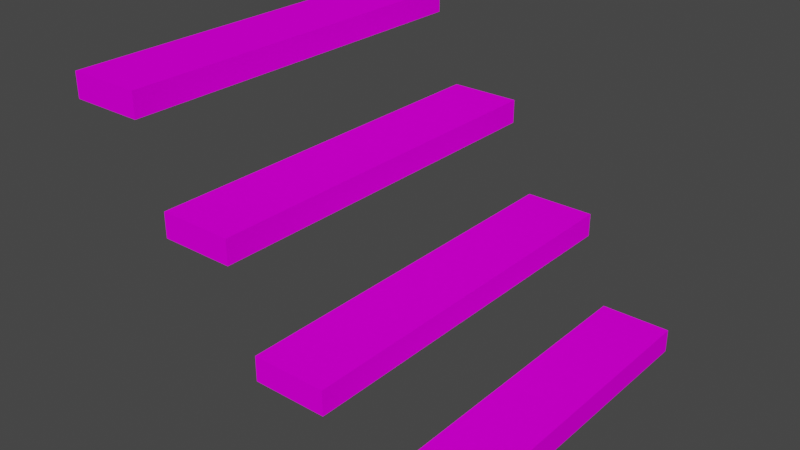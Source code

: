 # Source: stairs.blend  (saved by Blender 2.90.8; exported with 4.5.12 LTS)
import bpy
from mathutils import Matrix  # noqa: F401  (used for matrix-valued properties, if any)

bpy.ops.wm.read_factory_settings(use_empty=True)
scene = bpy.context.scene
scene.name = 'Scene'

# ---- collections
col_collection = bpy.data.collections.new('Collection'); scene.collection.children.link(col_collection)

# ---- images (referenced by path relative to the original .blend; pixels are not part of the script)
import os
ASSET_DIR = os.environ.get("B2B_ASSET_DIR", "")  # directory of the original .blend (textures are referenced by path, not embedded)
HERE = os.path.dirname(os.path.abspath(__file__))  # packed textures are extracted next to this script under _unpacked/

def load_image(name, relpath, width, height, colorspace="sRGB"):
    """Load a texture the original file referenced (path relative to the .blend, or extracted next to this script)."""
    p = next((c for c in (os.path.join(HERE, relpath), os.path.join(ASSET_DIR, relpath)) if relpath and os.path.exists(c)), "")
    if p:
        img = bpy.data.images.load(p, check_existing=True)
        img.name = name
    else:  # same state as the original file: an image datablock whose file is absent (Cycles renders it pink)
        img = bpy.data.images.new(name, width, height)
        img.source = "FILE"
        img.filepath = "//" + (relpath or name)
    img.colorspace_settings.name = colorspace
    return img
img_stairs_png = load_image('stairs.png', 'stairs.png', 1024, 1024, 'sRGB')

# ---- materials (node trees are filled in below, after node groups)
mat_palette = bpy.data.materials.new('palette')
mat_palette.use_transparent_shadow = False
mat_palette.diffuse_color = (1.0, 1.0, 1.0, 1.0)
mat_palette.roughness = 1.0
mat_palette.specular_intensity = 0.0

# ---- material node trees
mat_palette.use_nodes = True; mat_palette.node_tree.nodes.clear()
_N = mat_palette.node_tree.nodes; _L = mat_palette.node_tree.links
n0 = _N.new('ShaderNodeBsdfPrincipled'); n0.name = 'Principled BSDF'; n0.location = (10, 300)
n0.distribution = 'GGX'
n0.subsurface_method = 'BURLEY'
n0.inputs[2].default_value = 1.0
n0.inputs[3].default_value = 1.45
n0.inputs[13].default_value = 0.0
n0.inputs[27].default_value = (0.0, 0.0, 0.0, 1.0)
n0.inputs[28].default_value = 1.0
n1 = _N.new('ShaderNodeOutputMaterial'); n1.name = 'Material Output'; n1.location = (300, 300)
n2 = _N.new('ShaderNodeTexImage'); n2.name = 'Image Texture'; n2.location = (-300, 600)
n2.image = img_stairs_png
_L.new(n0.outputs[0], n1.inputs[0])
_L.new(n2.outputs[0], n0.inputs[0])
n1.is_active_output = True

# ---- world
world_world = bpy.data.worlds.new('World'); scene.world = world_world
world_world.use_nodes = True; world_world.node_tree.nodes.clear()
_N = world_world.node_tree.nodes; _L = world_world.node_tree.links
n0 = _N.new('ShaderNodeOutputWorld'); n0.name = 'World Output'; n0.location = (300, 300)
n1 = _N.new('ShaderNodeBackground'); n1.name = 'Background'; n1.location = (10, 300)
n1.inputs[0].default_value = (0.05088, 0.05088, 0.05088, 1.0)
_L.new(n1.outputs[0], n0.inputs[0])
n0.is_active_output = True
world_world.color = (0.05088, 0.05088, 0.05088)
world_world.use_sun_shadow = False
world_world.sun_shadow_jitter_overblur = 0.0

# ---- meshes
me_start = bpy.data.meshes.new('start')
me_start.from_pydata([(-0.75, 0.65, 0.8), (-0.75, 0.55, -0.8), (-0.75, 0.55, 0.8), (-0.75, 0.65, -0.8), (-0.35, 0.25, 0.8), (-0.35, 0.15, -0.8), (-0.35, 0.15, 0.8), (-0.35, 0.25, -0.8), (0.05, -0.15, 0.8), (0.05, -0.25, -0.8), (0.05, -0.25, 0.8), (0.05, -0.15, -0.8), (0.45, -0.55, 0.8), (0.45, -0.65, -0.8), (0.45, -0.65, 0.8), (0.45, -0.55, -0.8), (-0.45, 0.55, 0.8), (-0.45, 0.55, -0.8), (-0.45, 0.65, 0.8), (-0.45, 0.65, -0.8), (-0.05, 0.15, 0.8), (-0.05, 0.15, -0.8), (-0.05, 0.25, 0.8), (-0.05, 0.25, -0.8), (0.35, -0.25, 0.8), (0.35, -0.25, -0.8), (0.35, -0.15, 0.8), (0.35, -0.15, -0.8), (0.75, -0.65, 0.8), (0.75, -0.65, -0.8), (0.75, -0.55, 0.8), (0.75, -0.55, -0.8), (-0.45, 0.55, 0.8), (-0.75, 0.65, 0.8), (-0.75, 0.55, 0.8), (-0.45, 0.65, 0.8), (-0.05, 0.15, 0.8), (-0.35, 0.25, 0.8), (-0.35, 0.15, 0.8), (-0.05, 0.25, 0.8), (0.35, -0.25, 0.8), (0.05, -0.15, 0.8), (0.05, -0.25, 0.8), (0.35, -0.15, 0.8), (0.75, -0.65, 0.8), (0.45, -0.55, 0.8), (0.45, -0.65, 0.8), (0.75, -0.55, 0.8), (-0.75, 0.55, -0.8), (-0.75, 0.65, -0.8), (-0.45, 0.55, -0.8), (-0.45, 0.65, -0.8), (-0.35, 0.15, -0.8), (-0.35, 0.25, -0.8), (-0.05, 0.15, -0.8), (-0.05, 0.25, -0.8), (0.05, -0.25, -0.8), (0.05, -0.15, -0.8), (0.35, -0.25, -0.8), (0.35, -0.15, -0.8), (0.45, -0.65, -0.8), (0.45, -0.55, -0.8), (0.75, -0.65, -0.8), (0.75, -0.55, -0.8), (0.45, -0.65, -0.8), (0.75, -0.65, 0.8), (0.45, -0.65, 0.8), (0.75, -0.65, -0.8), (0.05, -0.25, -0.8), (0.35, -0.25, 0.8), (0.05, -0.25, 0.8), (0.35, -0.25, -0.8), (-0.35, 0.15, -0.8), (-0.05, 0.15, 0.8), (-0.35, 0.15, 0.8), (-0.05, 0.15, -0.8), (-0.75, 0.55, -0.8), (-0.45, 0.55, 0.8), (-0.75, 0.55, 0.8), (-0.45, 0.55, -0.8), (0.45, -0.55, 0.8), (0.75, -0.55, 0.8), (0.45, -0.55, -0.8), (0.75, -0.55, -0.8), (0.05, -0.15, 0.8), (0.35, -0.15, 0.8), (0.05, -0.15, -0.8), (0.35, -0.15, -0.8), (-0.35, 0.25, 0.8), (-0.05, 0.25, 0.8), (-0.35, 0.25, -0.8), (-0.05, 0.25, -0.8), (-0.75, 0.65, 0.8), (-0.45, 0.65, 0.8), (-0.75, 0.65, -0.8), (-0.45, 0.65, -0.8)], [], [(7, 5, 6, 4), (11, 9, 10, 8), (15, 13, 14, 12), (17, 19, 18, 16), (21, 23, 22, 20), (25, 27, 26, 24), (29, 31, 30, 28), (35, 33, 34, 32), (39, 37, 38, 36), (43, 41, 42, 40), (47, 45, 46, 44), (49, 51, 50, 48), (53, 55, 54, 52), (57, 59, 58, 56), (61, 63, 62, 60), (67, 65, 66, 64), (71, 69, 70, 68), (75, 73, 74, 72), (79, 77, 78, 76), (81, 83, 82, 80), (85, 87, 86, 84), (89, 91, 90, 88), (93, 95, 94, 92), (3, 1, 2, 0)])
me_start.polygons.foreach_set('use_smooth', [True] * 24)
_uv = me_start.uv_layers.new(name='UVMap')
_uv.uv.foreach_set('vector', [0.005859, 0.5, 0.005859, 0.5, 0.005859, 0.5, 0.005859, 0.5, 0.005859, 0.5, 0.005859, 0.5, 0.005859, 0.5, 0.005859, 0.5, 0.005859, 0.5, 0.005859, 0.5, 0.005859, 0.5, 0.005859, 0.5, 0.005859, 0.5, 0.005859, 0.5, 0.005859, 0.5, 0.005859, 0.5, 0.005859, 0.5, 0.005859, 0.5, 0.005859, 0.5, 0.005859, 0.5, 0.005859, 0.5, 0.005859, 0.5, 0.005859, 0.5, 0.005859, 0.5, 0.005859, 0.5, 0.005859, 0.5, 0.005859, 0.5, 0.005859, 0.5, 0.005859, 0.5, 0.005859, 0.5, 0.005859, 0.5, 0.005859, 0.5, 0.005859, 0.5, 0.005859, 0.5, 0.005859, 0.5, 0.005859, 0.5, 0.005859, 0.5, 0.005859, 0.5, 0.005859, 0.5, 0.005859, 0.5, 0.005859, 0.5, 0.005859, 0.5, 0.005859, 0.5, 0.005859, 0.5, 0.005859, 0.5, 0.005859, 0.5, 0.005859, 0.5, 0.005859, 0.5, 0.005859, 0.5, 0.005859, 0.5, 0.005859, 0.5, 0.005859, 0.5, 0.005859, 0.5, 0.005859, 0.5, 0.005859, 0.5, 0.005859, 0.5, 0.005859, 0.5, 0.005859, 0.5, 0.005859, 0.5, 0.005859, 0.5, 0.005859, 0.5, 0.005859, 0.5, 0.005859, 0.5, 0.005859, 0.5, 0.005859, 0.5, 0.005859, 0.5, 0.005859, 0.5, 0.005859, 0.5, 0.005859, 0.5, 0.005859, 0.5, 0.005859, 0.5, 0.005859, 0.5, 0.005859, 0.5, 0.005859, 0.5, 0.005859, 0.5, 0.005859, 0.5, 0.005859, 0.5, 0.005859, 0.5, 0.005859, 0.5, 0.005859, 0.5, 0.005859, 0.5, 0.005859, 0.5, 0.005859, 0.5, 0.005859, 0.5, 0.005859, 0.5, 0.005859, 0.5, 0.005859, 0.5, 0.005859, 0.5, 0.005859, 0.5, 0.005859, 0.5, 0.005859, 0.5, 0.005859, 0.5, 0.005859, 0.5, 0.005859, 0.5, 0.005859, 0.5, 0.005859, 0.5])
me_start.materials.append(mat_palette)
me_start.use_remesh_fix_poles = True
me_start.use_remesh_preserve_attributes = False
me_start.use_mirror_vertex_groups = False
me_start.update()
me_start.normals_split_custom_set([tuple(v) for v in zip(*[iter([-1.0, 0.0, 0.0, -1.0, 0.0, 0.0, -1.0, 0.0, 0.0, -1.0, 0.0, 0.0, -1.0, 0.0, 0.0, -1.0, 0.0, 0.0, -1.0, 0.0, 0.0, -1.0, 0.0, 0.0, -1.0, 0.0, 0.0, -1.0, 0.0, 0.0, -1.0, 0.0, 0.0, -1.0, 0.0, 0.0, 1.0, 0.0, 0.0, 1.0, 0.0, 0.0, 1.0, 0.0, 0.0, 1.0, 0.0, 0.0, 1.0, 0.0, 0.0, 1.0, 0.0, 0.0, 1.0, 0.0, 0.0, 1.0, 0.0, 0.0, 1.0, 0.0, 0.0, 1.0, 0.0, 0.0, 1.0, 0.0, 0.0, 1.0, 0.0, 0.0, 1.0, 0.0, 0.0, 1.0, 0.0, 0.0, 1.0, 0.0, 0.0, 1.0, 0.0, 0.0, 0.0, 0.0, 1.0, 0.0, 0.0, 1.0, 0.0, 0.0, 1.0, 0.0, 0.0, 1.0, 0.0, 0.0, 1.0, 0.0, 0.0, 1.0, 0.0, 0.0, 1.0, 0.0, 0.0, 1.0, 0.0, 0.0, 1.0, 0.0, 0.0, 1.0, 0.0, 0.0, 1.0, 0.0, 0.0, 1.0, 0.0, 0.0, 1.0, 0.0, 0.0, 1.0, 0.0, 0.0, 1.0, 0.0, 0.0, 1.0, 0.0, 0.0, -1.0, 0.0, 0.0, -1.0, 0.0, 0.0, -1.0, 0.0, 0.0, -1.0, 0.0, 0.0, -1.0, 0.0, 0.0, -1.0, 0.0, 0.0, -1.0, 0.0, 0.0, -1.0, 0.0, 0.0, -1.0, 0.0, 0.0, -1.0, 0.0, 0.0, -1.0, 0.0, 0.0, -1.0, 0.0, 0.0, -1.0, 0.0, 0.0, -1.0, 0.0, 0.0, -1.0, 0.0, 0.0, -1.0, 0.0, -1.0, 0.0, 0.0, -1.0, 0.0, 0.0, -1.0, 0.0, 0.0, -1.0, 0.0, 0.0, -1.0, 0.0, 0.0, -1.0, 0.0, 0.0, -1.0, 0.0, 0.0, -1.0, 0.0, 0.0, -1.0, 0.0, 0.0, -1.0, 0.0, 0.0, -1.0, 0.0, 0.0, -1.0, 0.0, 0.0, -1.0, 0.0, 0.0, -1.0, 0.0, 0.0, -1.0, 0.0, 0.0, -1.0, 0.0, 0.0, 1.0, 0.0, 0.0, 1.0, 0.0, 0.0, 1.0, 0.0, 0.0, 1.0, 0.0, 0.0, 1.0, 0.0, 0.0, 1.0, 0.0, 0.0, 1.0, 0.0, 0.0, 1.0, 0.0, 0.0, 1.0, 0.0, 0.0, 1.0, 0.0, 0.0, 1.0, 0.0, 0.0, 1.0, 0.0, 0.0, 1.0, 0.0, 0.0, 1.0, 0.0, 0.0, 1.0, 0.0, 0.0, 1.0, 0.0, -1.0, 0.0, 0.0, -1.0, 0.0, 0.0, -1.0, 0.0, 0.0, -1.0, 0.0, 0.0])] * 3)])

# ---- objects
ob_start = bpy.data.objects.new('start', me_start)

# ---- transforms, parenting, visibility, modifiers, constraints
ob_start.location = (-0.05, 0.1, 0.65)
ob_start.rotation_euler = (1.571, -0.0, 0.0)
ob_start.lineart.crease_threshold = 0.0

# ---- collection membership
col_collection.objects.link(ob_start)

# ---- scene / render settings (as saved in the file)
scene.frame_start = 1; scene.frame_end = 250; scene.frame_set(1)
scene.render.engine = 'BLENDER_EEVEE_NEXT'
scene.cycles.use_denoising = False
scene.cycles.samples = 128
scene.cycles.sampling_pattern = 'TABULATED_SOBOL'
scene.cycles.use_adaptive_sampling = False
scene.cycles.use_light_tree = False
scene.view_settings.view_transform = 'Filmic'
bpy.context.view_layer.update()

# ---- added for rendering (the .blend has no active camera and no usable light): camera, sun
cam_auto = bpy.data.cameras.new('AutoCamera')
cam_auto.lens = 50.0
cam_auto.sensor_width = 36.0
cam_auto.clip_end = 1000.0
ob_auto_camera = bpy.data.objects.new('AutoCamera', cam_auto)
scene.collection.objects.link(ob_auto_camera)
ob_auto_camera.location = (2.30887, -2.73064, 2.5371)
ob_auto_camera.rotation_euler = (1.09748, -7.21219e-08, 0.694738)
scene.camera = ob_auto_camera
light_auto_sun = bpy.data.lights.new('AutoSun', 'SUN')
light_auto_sun.energy = 3.0
light_auto_sun.angle = 0.0523599
ob_auto_sun = bpy.data.objects.new('AutoSun', light_auto_sun)
scene.collection.objects.link(ob_auto_sun)
ob_auto_sun.rotation_euler = (0.872665, 0.174533, 0.523599)
bpy.context.view_layer.update()
